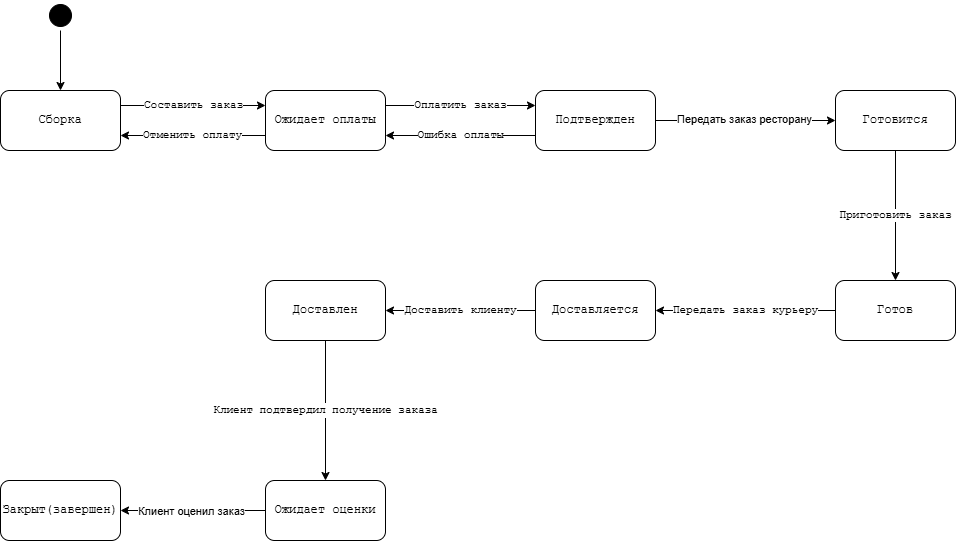

The diagram above was exported from draw.io. Its source (the exported page's mxGraphModel, read from the mxfile embedded in the PNG):
<mxGraphModel dx="1042" dy="577" grid="1" gridSize="10" guides="1" tooltips="1" connect="1" arrows="1" fold="1" page="1" pageScale="1" pageWidth="1169" pageHeight="1654" math="0" shadow="0">
  <root>
    <mxCell id="0" />
    <mxCell id="1" parent="0" />
    <mxCell id="FbyoZSC1w3r7Ie2iQrEw-22" value="Составить заказ" style="edgeStyle=orthogonalEdgeStyle;rounded=0;orthogonalLoop=1;jettySize=auto;html=1;exitX=1;exitY=0.25;exitDx=0;exitDy=0;entryX=0;entryY=0.25;entryDx=0;entryDy=0;fontFamily=Courier New;" parent="1" source="FbyoZSC1w3r7Ie2iQrEw-1" target="FbyoZSC1w3r7Ie2iQrEw-2" edge="1">
      <mxGeometry relative="1" as="geometry" />
    </mxCell>
    <mxCell id="FbyoZSC1w3r7Ie2iQrEw-1" value="Сборка" style="rounded=1;whiteSpace=wrap;html=1;fontFamily=Courier New;" parent="1" vertex="1">
      <mxGeometry x="105" y="200" width="120" height="60" as="geometry" />
    </mxCell>
    <mxCell id="FbyoZSC1w3r7Ie2iQrEw-26" value="Оплатить заказ" style="edgeStyle=orthogonalEdgeStyle;rounded=0;orthogonalLoop=1;jettySize=auto;html=1;exitX=1;exitY=0.25;exitDx=0;exitDy=0;entryX=0;entryY=0.25;entryDx=0;entryDy=0;fontFamily=Courier New;" parent="1" source="FbyoZSC1w3r7Ie2iQrEw-2" target="FbyoZSC1w3r7Ie2iQrEw-19" edge="1">
      <mxGeometry relative="1" as="geometry" />
    </mxCell>
    <mxCell id="FbyoZSC1w3r7Ie2iQrEw-31" value="Отменить оплату" style="edgeStyle=orthogonalEdgeStyle;rounded=0;orthogonalLoop=1;jettySize=auto;html=1;exitX=0;exitY=0.75;exitDx=0;exitDy=0;entryX=1;entryY=0.75;entryDx=0;entryDy=0;fontFamily=Courier New;" parent="1" source="FbyoZSC1w3r7Ie2iQrEw-2" target="FbyoZSC1w3r7Ie2iQrEw-1" edge="1">
      <mxGeometry relative="1" as="geometry" />
    </mxCell>
    <mxCell id="FbyoZSC1w3r7Ie2iQrEw-2" value="Ожидает оплаты" style="rounded=1;whiteSpace=wrap;html=1;fontFamily=Courier New;" parent="1" vertex="1">
      <mxGeometry x="370" y="200" width="120" height="60" as="geometry" />
    </mxCell>
    <mxCell id="FbyoZSC1w3r7Ie2iQrEw-33" value="Приготовить заказ" style="edgeStyle=orthogonalEdgeStyle;rounded=0;orthogonalLoop=1;jettySize=auto;html=1;exitX=0.5;exitY=1;exitDx=0;exitDy=0;entryX=0.5;entryY=0;entryDx=0;entryDy=0;fontFamily=Courier New;" parent="1" source="FbyoZSC1w3r7Ie2iQrEw-3" target="FbyoZSC1w3r7Ie2iQrEw-6" edge="1">
      <mxGeometry relative="1" as="geometry" />
    </mxCell>
    <mxCell id="FbyoZSC1w3r7Ie2iQrEw-3" value="Готовится" style="rounded=1;whiteSpace=wrap;html=1;fontFamily=Courier New;" parent="1" vertex="1">
      <mxGeometry x="940" y="200" width="120" height="60" as="geometry" />
    </mxCell>
    <mxCell id="FbyoZSC1w3r7Ie2iQrEw-34" value="Передать заказ курьеру" style="edgeStyle=orthogonalEdgeStyle;rounded=0;orthogonalLoop=1;jettySize=auto;html=1;exitX=0;exitY=0.5;exitDx=0;exitDy=0;entryX=1;entryY=0.5;entryDx=0;entryDy=0;fontFamily=Courier New;" parent="1" source="FbyoZSC1w3r7Ie2iQrEw-6" target="FbyoZSC1w3r7Ie2iQrEw-8" edge="1">
      <mxGeometry relative="1" as="geometry" />
    </mxCell>
    <mxCell id="FbyoZSC1w3r7Ie2iQrEw-6" value="Готов" style="rounded=1;whiteSpace=wrap;html=1;fontFamily=Courier New;" parent="1" vertex="1">
      <mxGeometry x="940" y="390" width="120" height="60" as="geometry" />
    </mxCell>
    <mxCell id="FbyoZSC1w3r7Ie2iQrEw-35" value="Доставить клиенту" style="edgeStyle=orthogonalEdgeStyle;rounded=0;orthogonalLoop=1;jettySize=auto;html=1;exitX=0;exitY=0.5;exitDx=0;exitDy=0;entryX=1;entryY=0.5;entryDx=0;entryDy=0;fontFamily=Courier New;" parent="1" source="FbyoZSC1w3r7Ie2iQrEw-8" target="FbyoZSC1w3r7Ie2iQrEw-9" edge="1">
      <mxGeometry relative="1" as="geometry" />
    </mxCell>
    <mxCell id="FbyoZSC1w3r7Ie2iQrEw-8" value="Доставляется" style="rounded=1;whiteSpace=wrap;html=1;fontFamily=Courier New;" parent="1" vertex="1">
      <mxGeometry x="640" y="390" width="120" height="60" as="geometry" />
    </mxCell>
    <mxCell id="mD_9yeY05zfE7SI1B2IE-6" style="edgeStyle=orthogonalEdgeStyle;rounded=0;orthogonalLoop=1;jettySize=auto;html=1;entryX=0.5;entryY=0;entryDx=0;entryDy=0;" edge="1" parent="1" source="FbyoZSC1w3r7Ie2iQrEw-9" target="mD_9yeY05zfE7SI1B2IE-1">
      <mxGeometry relative="1" as="geometry" />
    </mxCell>
    <mxCell id="mD_9yeY05zfE7SI1B2IE-7" value="&lt;font face=&quot;Courier New&quot;&gt;Клиент подтвердил получение заказа&lt;/font&gt;" style="edgeLabel;html=1;align=center;verticalAlign=middle;resizable=0;points=[];" vertex="1" connectable="0" parent="mD_9yeY05zfE7SI1B2IE-6">
      <mxGeometry x="-0.0143" y="-1" relative="1" as="geometry">
        <mxPoint as="offset" />
      </mxGeometry>
    </mxCell>
    <mxCell id="FbyoZSC1w3r7Ie2iQrEw-9" value="Доставлен" style="rounded=1;whiteSpace=wrap;html=1;fontFamily=Courier New;" parent="1" vertex="1">
      <mxGeometry x="370" y="390" width="120" height="60" as="geometry" />
    </mxCell>
    <mxCell id="FbyoZSC1w3r7Ie2iQrEw-21" style="edgeStyle=orthogonalEdgeStyle;rounded=0;orthogonalLoop=1;jettySize=auto;html=1;exitX=0.5;exitY=1;exitDx=0;exitDy=0;entryX=0.5;entryY=0;entryDx=0;entryDy=0;fontFamily=Courier New;" parent="1" source="FbyoZSC1w3r7Ie2iQrEw-17" target="FbyoZSC1w3r7Ie2iQrEw-1" edge="1">
      <mxGeometry relative="1" as="geometry" />
    </mxCell>
    <mxCell id="FbyoZSC1w3r7Ie2iQrEw-17" value="" style="ellipse;html=1;shape=startState;fillColor=#000000;strokeColor=#000000;fontFamily=Courier New;" parent="1" vertex="1">
      <mxGeometry x="150" y="110" width="30" height="30" as="geometry" />
    </mxCell>
    <mxCell id="FbyoZSC1w3r7Ie2iQrEw-28" value="Ошибка оплаты" style="edgeStyle=orthogonalEdgeStyle;rounded=0;orthogonalLoop=1;jettySize=auto;html=1;exitX=0;exitY=0.75;exitDx=0;exitDy=0;entryX=1;entryY=0.75;entryDx=0;entryDy=0;fontFamily=Courier New;" parent="1" source="FbyoZSC1w3r7Ie2iQrEw-19" target="FbyoZSC1w3r7Ie2iQrEw-2" edge="1">
      <mxGeometry relative="1" as="geometry" />
    </mxCell>
    <mxCell id="mD_9yeY05zfE7SI1B2IE-2" style="edgeStyle=orthogonalEdgeStyle;rounded=0;orthogonalLoop=1;jettySize=auto;html=1;exitX=1;exitY=0.5;exitDx=0;exitDy=0;entryX=0;entryY=0.5;entryDx=0;entryDy=0;" edge="1" parent="1" source="FbyoZSC1w3r7Ie2iQrEw-19" target="FbyoZSC1w3r7Ie2iQrEw-3">
      <mxGeometry relative="1" as="geometry" />
    </mxCell>
    <mxCell id="mD_9yeY05zfE7SI1B2IE-3" value="Передать заказ ресторану" style="edgeLabel;html=1;align=center;verticalAlign=middle;resizable=0;points=[];" vertex="1" connectable="0" parent="mD_9yeY05zfE7SI1B2IE-2">
      <mxGeometry x="-0.0257" y="2" relative="1" as="geometry">
        <mxPoint as="offset" />
      </mxGeometry>
    </mxCell>
    <mxCell id="FbyoZSC1w3r7Ie2iQrEw-19" value="Подтвержден" style="rounded=1;whiteSpace=wrap;html=1;fontFamily=Courier New;" parent="1" vertex="1">
      <mxGeometry x="640" y="200" width="120" height="60" as="geometry" />
    </mxCell>
    <mxCell id="mD_9yeY05zfE7SI1B2IE-9" style="edgeStyle=orthogonalEdgeStyle;rounded=0;orthogonalLoop=1;jettySize=auto;html=1;entryX=1;entryY=0.5;entryDx=0;entryDy=0;" edge="1" parent="1" source="mD_9yeY05zfE7SI1B2IE-1" target="mD_9yeY05zfE7SI1B2IE-8">
      <mxGeometry relative="1" as="geometry" />
    </mxCell>
    <mxCell id="mD_9yeY05zfE7SI1B2IE-12" value="Клиент оценил заказ" style="edgeLabel;html=1;align=center;verticalAlign=middle;resizable=0;points=[];" vertex="1" connectable="0" parent="mD_9yeY05zfE7SI1B2IE-9">
      <mxGeometry x="0.04" relative="1" as="geometry">
        <mxPoint as="offset" />
      </mxGeometry>
    </mxCell>
    <mxCell id="mD_9yeY05zfE7SI1B2IE-1" value="Ожидает оценки" style="rounded=1;whiteSpace=wrap;html=1;fontFamily=Courier New;" vertex="1" parent="1">
      <mxGeometry x="370" y="590" width="120" height="60" as="geometry" />
    </mxCell>
    <mxCell id="mD_9yeY05zfE7SI1B2IE-8" value="Закрыт(завершен)" style="rounded=1;whiteSpace=wrap;html=1;fontFamily=Courier New;" vertex="1" parent="1">
      <mxGeometry x="105" y="590" width="120" height="60" as="geometry" />
    </mxCell>
  </root>
</mxGraphModel>